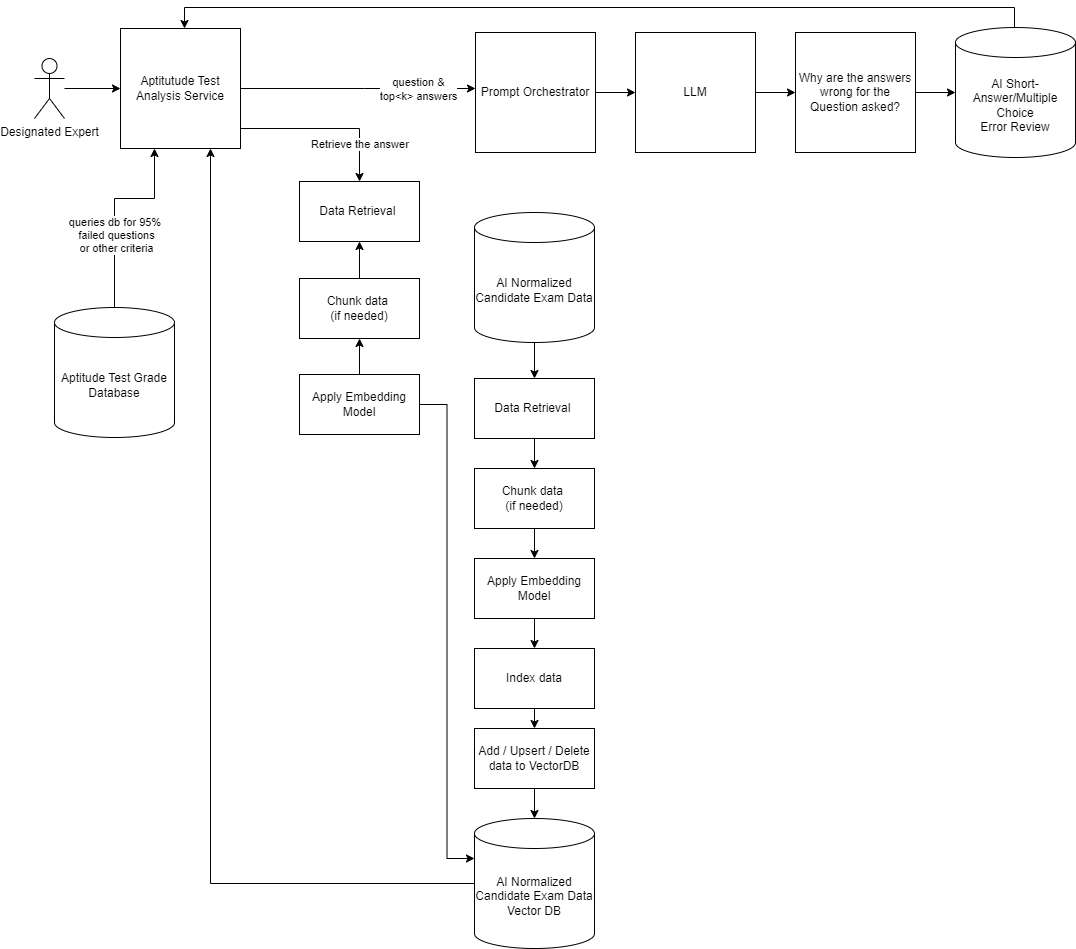

The diagram above was exported from draw.io. Its source (the exported page's mxGraphModel, read from the mxfile embedded in the PNG):
<mxGraphModel dx="1844" dy="-2547" grid="1" gridSize="10" guides="1" tooltips="1" connect="1" arrows="1" fold="1" page="1" pageScale="1" pageWidth="850" pageHeight="1100" background="#ffffff" math="0" shadow="0">
  <root>
    <mxCell id="0" />
    <mxCell id="1" parent="0" />
    <mxCell id="3" style="rounded=0;orthogonalLoop=1;jettySize=auto;html=1;edgeStyle=orthogonalEdgeStyle;" parent="1" source="5" target="10" edge="1">
      <mxGeometry relative="1" as="geometry">
        <mxPoint x="-570" y="3750" as="targetPoint" />
        <Array as="points">
          <mxPoint x="-720" y="3560" />
          <mxPoint x="-680" y="3560" />
        </Array>
      </mxGeometry>
    </mxCell>
    <mxCell id="4" value="queries db for 95%&amp;nbsp;&lt;div&gt;failed questions&lt;br&gt;or other criteria&lt;/div&gt;" style="edgeLabel;html=1;align=center;verticalAlign=middle;resizable=0;points=[];" parent="3" vertex="1" connectable="0">
      <mxGeometry x="-0.2622" y="-1" relative="1" as="geometry">
        <mxPoint as="offset" />
      </mxGeometry>
    </mxCell>
    <mxCell id="5" value="&lt;div style=&quot;&quot;&gt;&lt;font&gt;Aptitude Test Grade Database&lt;/font&gt;&lt;/div&gt;" style="shape=cylinder3;whiteSpace=wrap;html=1;boundedLbl=1;backgroundOutline=1;size=15;" parent="1" vertex="1">
      <mxGeometry x="-780" y="3669" width="120" height="130" as="geometry" />
    </mxCell>
    <mxCell id="6" style="rounded=0;orthogonalLoop=1;jettySize=auto;html=1;entryX=0.5;entryY=0;entryDx=0;entryDy=0;edgeStyle=orthogonalEdgeStyle;" parent="1" source="10" target="33" edge="1">
      <mxGeometry relative="1" as="geometry">
        <Array as="points">
          <mxPoint x="-475" y="3490" />
        </Array>
      </mxGeometry>
    </mxCell>
    <mxCell id="7" value="Retrieve the answer" style="edgeLabel;html=1;align=left;verticalAlign=top;resizable=0;points=[];labelPosition=right;verticalLabelPosition=bottom;" parent="6" vertex="1" connectable="0">
      <mxGeometry x="-0.3268" y="-3" relative="1" as="geometry">
        <mxPoint x="11" as="offset" />
      </mxGeometry>
    </mxCell>
    <mxCell id="8" style="rounded=0;orthogonalLoop=1;jettySize=auto;html=1;edgeStyle=orthogonalEdgeStyle;" parent="1" source="10" target="27" edge="1">
      <mxGeometry relative="1" as="geometry">
        <Array as="points">
          <mxPoint x="-470" y="3450" />
          <mxPoint x="-470" y="3450" />
        </Array>
        <mxPoint x="-594" y="3439" as="sourcePoint" />
        <mxPoint x="-180" y="3429" as="targetPoint" />
      </mxGeometry>
    </mxCell>
    <mxCell id="9" value="question &amp;amp;&lt;br&gt;top&amp;lt;k&amp;gt; answers" style="edgeLabel;html=1;align=center;verticalAlign=middle;resizable=0;points=[];" parent="8" vertex="1" connectable="0">
      <mxGeometry x="0.5095" relative="1" as="geometry">
        <mxPoint as="offset" />
      </mxGeometry>
    </mxCell>
    <mxCell id="10" value="Aptitutude Test Analysis Service" style="rounded=0;whiteSpace=wrap;html=1;aspect=fixed;" parent="1" vertex="1">
      <mxGeometry x="-714" y="3390" width="120" height="120" as="geometry" />
    </mxCell>
    <mxCell id="11" style="rounded=0;orthogonalLoop=1;jettySize=auto;html=1;entryX=0;entryY=0.5;entryDx=0;entryDy=0;edgeStyle=orthogonalEdgeStyle;" parent="1" source="12" target="10" edge="1">
      <mxGeometry relative="1" as="geometry" />
    </mxCell>
    <mxCell id="12" value="Designated Expert" style="shape=umlActor;verticalLabelPosition=bottom;verticalAlign=top;html=1;outlineConnect=0;" parent="1" vertex="1">
      <mxGeometry x="-800" y="3420" width="30" height="60" as="geometry" />
    </mxCell>
    <mxCell id="13" style="edgeStyle=orthogonalEdgeStyle;rounded=0;orthogonalLoop=1;jettySize=auto;html=1;" parent="1" source="14" target="16" edge="1">
      <mxGeometry relative="1" as="geometry" />
    </mxCell>
    <mxCell id="14" value="&lt;font style=&quot;&quot;&gt;AI Normalized Candidate Exam Data&lt;/font&gt;" style="shape=cylinder3;whiteSpace=wrap;html=1;boundedLbl=1;backgroundOutline=1;size=15;strokeColor=default;align=center;verticalAlign=middle;fontFamily=Helvetica;fontSize=12;fontColor=default;fillColor=default;" parent="1" vertex="1">
      <mxGeometry x="-360" y="3574" width="120" height="130" as="geometry" />
    </mxCell>
    <mxCell id="15" style="edgeStyle=orthogonalEdgeStyle;rounded=0;orthogonalLoop=1;jettySize=auto;html=1;exitX=0.5;exitY=1;exitDx=0;exitDy=0;entryX=0.5;entryY=0;entryDx=0;entryDy=0;" parent="1" source="16" target="24" edge="1">
      <mxGeometry relative="1" as="geometry">
        <mxPoint x="-470" y="3830" as="targetPoint" />
      </mxGeometry>
    </mxCell>
    <mxCell id="16" value="Data Retrieval&amp;nbsp;" style="rounded=0;whiteSpace=wrap;html=1;" parent="1" vertex="1">
      <mxGeometry x="-360" y="3740" width="120" height="60" as="geometry" />
    </mxCell>
    <mxCell id="17" style="edgeStyle=orthogonalEdgeStyle;rounded=0;orthogonalLoop=1;jettySize=auto;html=1;" parent="1" source="18" target="26" edge="1">
      <mxGeometry relative="1" as="geometry" />
    </mxCell>
    <mxCell id="18" value="Add / Upsert / Delete data to VectorDB" style="rounded=0;whiteSpace=wrap;html=1;" parent="1" vertex="1">
      <mxGeometry x="-360" y="4090" width="120" height="60" as="geometry" />
    </mxCell>
    <mxCell id="19" style="edgeStyle=orthogonalEdgeStyle;rounded=0;orthogonalLoop=1;jettySize=auto;html=1;exitX=0.5;exitY=1;exitDx=0;exitDy=0;entryX=0.5;entryY=0;entryDx=0;entryDy=0;" parent="1" source="21" target="18" edge="1">
      <mxGeometry relative="1" as="geometry" />
    </mxCell>
    <mxCell id="20" value="" style="edgeStyle=orthogonalEdgeStyle;rounded=0;orthogonalLoop=1;jettySize=auto;html=1;startArrow=classic;startFill=1;endArrow=none;endFill=0;" parent="1" source="21" target="22" edge="1">
      <mxGeometry relative="1" as="geometry" />
    </mxCell>
    <mxCell id="21" value="Index data" style="rounded=0;whiteSpace=wrap;html=1;" parent="1" vertex="1">
      <mxGeometry x="-360" y="4010" width="120" height="60" as="geometry" />
    </mxCell>
    <mxCell id="22" value="Apply Embedding Model" style="rounded=0;whiteSpace=wrap;html=1;" parent="1" vertex="1">
      <mxGeometry x="-360" y="3920" width="120" height="60" as="geometry" />
    </mxCell>
    <mxCell id="23" style="edgeStyle=orthogonalEdgeStyle;rounded=0;orthogonalLoop=1;jettySize=auto;html=1;entryX=0.5;entryY=0;entryDx=0;entryDy=0;" parent="1" source="24" target="22" edge="1">
      <mxGeometry relative="1" as="geometry" />
    </mxCell>
    <mxCell id="24" value="Chunk data&amp;nbsp;&lt;div&gt;(if needed)&lt;/div&gt;" style="rounded=0;whiteSpace=wrap;html=1;" parent="1" vertex="1">
      <mxGeometry x="-360" y="3830" width="120" height="60" as="geometry" />
    </mxCell>
    <mxCell id="25" style="rounded=0;orthogonalLoop=1;jettySize=auto;html=1;entryX=0.75;entryY=1;entryDx=0;entryDy=0;edgeStyle=orthogonalEdgeStyle;" parent="1" source="26" target="10" edge="1">
      <mxGeometry relative="1" as="geometry" />
    </mxCell>
    <mxCell id="26" value="&lt;font style=&quot;&quot;&gt;AI Normalized Candidate Exam Data Vector DB&lt;/font&gt;" style="shape=cylinder3;whiteSpace=wrap;html=1;boundedLbl=1;backgroundOutline=1;size=15;strokeColor=default;align=center;verticalAlign=middle;fontFamily=Helvetica;fontSize=12;fontColor=default;fillColor=default;" parent="1" vertex="1">
      <mxGeometry x="-360" y="4180" width="120" height="130" as="geometry" />
    </mxCell>
    <mxCell id="27" value="Prompt Orchestrator" style="whiteSpace=wrap;html=1;aspect=fixed;" parent="1" vertex="1">
      <mxGeometry x="-359.00000000000006" y="3394" width="120" height="120" as="geometry" />
    </mxCell>
    <mxCell id="28" style="edgeStyle=orthogonalEdgeStyle;rounded=0;orthogonalLoop=1;jettySize=auto;html=1;" parent="1" source="29" target="32" edge="1">
      <mxGeometry relative="1" as="geometry">
        <mxPoint x="81" y="3464" as="targetPoint" />
      </mxGeometry>
    </mxCell>
    <mxCell id="29" value="LLM" style="whiteSpace=wrap;html=1;aspect=fixed;" parent="1" vertex="1">
      <mxGeometry x="-199.00000000000006" y="3394" width="120" height="120" as="geometry" />
    </mxCell>
    <mxCell id="30" value="" style="edgeStyle=orthogonalEdgeStyle;rounded=0;orthogonalLoop=1;jettySize=auto;html=1;" parent="1" source="27" target="29" edge="1">
      <mxGeometry relative="1" as="geometry" />
    </mxCell>
    <mxCell id="31" style="edgeStyle=orthogonalEdgeStyle;rounded=0;orthogonalLoop=1;jettySize=auto;html=1;" parent="1" source="32" target="40" edge="1">
      <mxGeometry relative="1" as="geometry" />
    </mxCell>
    <mxCell id="32" value="Why are the answers wrong for the Question asked?" style="whiteSpace=wrap;html=1;aspect=fixed;" parent="1" vertex="1">
      <mxGeometry x="-39" y="3394" width="120" height="120" as="geometry" />
    </mxCell>
    <mxCell id="33" value="Data Retrieval&amp;nbsp;" style="rounded=0;whiteSpace=wrap;html=1;" parent="1" vertex="1">
      <mxGeometry x="-535" y="3543" width="120" height="60" as="geometry" />
    </mxCell>
    <mxCell id="34" style="edgeStyle=orthogonalEdgeStyle;rounded=0;orthogonalLoop=1;jettySize=auto;html=1;entryX=0.5;entryY=1;entryDx=0;entryDy=0;" parent="1" source="36" target="38" edge="1">
      <mxGeometry relative="1" as="geometry" />
    </mxCell>
    <mxCell id="35" style="rounded=0;orthogonalLoop=1;jettySize=auto;html=1;entryX=0;entryY=0;entryDx=0;entryDy=40;entryPerimeter=0;edgeStyle=orthogonalEdgeStyle;" parent="1" source="36" target="26" edge="1">
      <mxGeometry relative="1" as="geometry" />
    </mxCell>
    <mxCell id="36" value="Apply Embedding Model" style="rounded=0;whiteSpace=wrap;html=1;" parent="1" vertex="1">
      <mxGeometry x="-535" y="3736" width="120" height="60" as="geometry" />
    </mxCell>
    <mxCell id="37" style="edgeStyle=orthogonalEdgeStyle;rounded=0;orthogonalLoop=1;jettySize=auto;html=1;exitX=0.5;exitY=0;exitDx=0;exitDy=0;entryX=0.5;entryY=1;entryDx=0;entryDy=0;" parent="1" source="38" target="33" edge="1">
      <mxGeometry relative="1" as="geometry" />
    </mxCell>
    <mxCell id="38" value="Chunk data&amp;nbsp;&lt;div&gt;(if needed)&lt;/div&gt;" style="rounded=0;whiteSpace=wrap;html=1;" parent="1" vertex="1">
      <mxGeometry x="-535" y="3640" width="120" height="60" as="geometry" />
    </mxCell>
    <mxCell id="39" style="rounded=0;orthogonalLoop=1;jettySize=auto;html=1;edgeStyle=orthogonalEdgeStyle;exitX=0.5;exitY=0;exitDx=0;exitDy=0;exitPerimeter=0;" parent="1" source="40" target="10" edge="1">
      <mxGeometry relative="1" as="geometry">
        <Array as="points">
          <mxPoint x="180" y="3389" />
          <mxPoint x="180" y="3369" />
          <mxPoint x="-650" y="3369" />
        </Array>
      </mxGeometry>
    </mxCell>
    <mxCell id="40" value="&lt;font&gt;AI Short-Answer/Multiple Choice&lt;br&gt;Error Review&lt;/font&gt;" style="shape=cylinder3;whiteSpace=wrap;html=1;boundedLbl=1;backgroundOutline=1;size=15;strokeColor=default;align=center;verticalAlign=middle;fontFamily=Helvetica;fontSize=12;fontColor=default;fillColor=default;" parent="1" vertex="1">
      <mxGeometry x="121.00000000000006" y="3389" width="120" height="130" as="geometry" />
    </mxCell>
  </root>
</mxGraphModel>